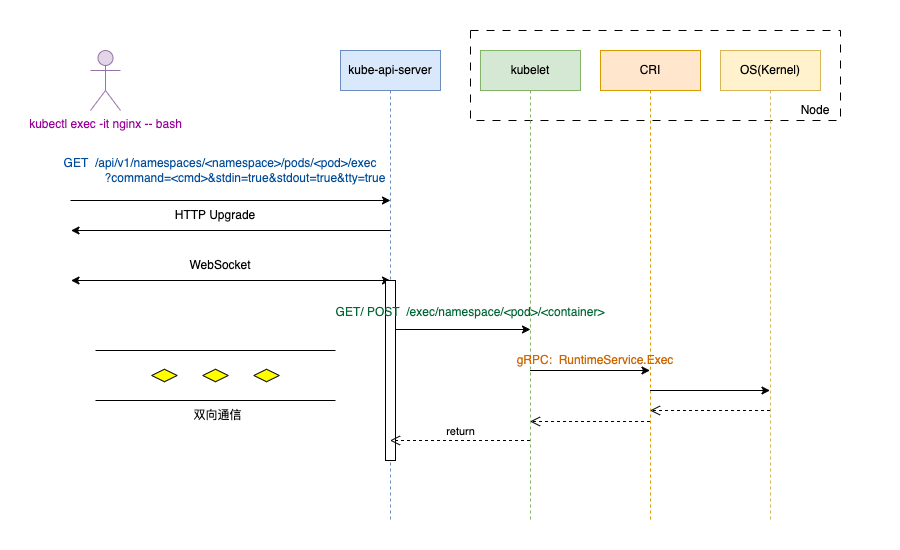

The diagram above was exported from draw.io. Its source (the exported page's mxGraphModel, read from the mxfile embedded in the PNG):
<mxGraphModel dx="954" dy="701" grid="1" gridSize="10" guides="1" tooltips="1" connect="1" arrows="1" fold="1" page="1" pageScale="1" pageWidth="827" pageHeight="1169" math="0" shadow="0">
  <root>
    <mxCell id="0" />
    <mxCell id="1" parent="0" />
    <mxCell id="j-8ekAbzHOaQOcyt57dL-32" value="" style="rounded=0;whiteSpace=wrap;html=1;strokeColor=none;" vertex="1" parent="1">
      <mxGeometry x="20" y="60" width="900" height="550" as="geometry" />
    </mxCell>
    <mxCell id="j-8ekAbzHOaQOcyt57dL-30" value="" style="rounded=0;whiteSpace=wrap;html=1;dashed=1;dashPattern=8 8;" vertex="1" parent="1">
      <mxGeometry x="490" y="90" width="370" height="90" as="geometry" />
    </mxCell>
    <mxCell id="j-8ekAbzHOaQOcyt57dL-1" value="&lt;font color=&quot;#990099&quot;&gt;kubectl exec -it nginx -- bash&lt;/font&gt;" style="shape=umlActor;verticalLabelPosition=bottom;verticalAlign=top;html=1;fillColor=#e1d5e7;strokeColor=#9673a6;" vertex="1" parent="1">
      <mxGeometry x="110" y="110" width="30" height="60" as="geometry" />
    </mxCell>
    <mxCell id="j-8ekAbzHOaQOcyt57dL-2" value="kube-api-server" style="shape=umlLifeline;perimeter=lifelinePerimeter;whiteSpace=wrap;html=1;container=1;dropTarget=0;collapsible=0;recursiveResize=0;outlineConnect=0;portConstraint=eastwest;newEdgeStyle={&quot;curved&quot;:0,&quot;rounded&quot;:0};fillColor=#dae8fc;strokeColor=#6c8ebf;" vertex="1" parent="1">
      <mxGeometry x="360" y="110" width="100" height="470" as="geometry" />
    </mxCell>
    <mxCell id="j-8ekAbzHOaQOcyt57dL-3" value="kubelet" style="shape=umlLifeline;perimeter=lifelinePerimeter;whiteSpace=wrap;html=1;container=1;dropTarget=0;collapsible=0;recursiveResize=0;outlineConnect=0;portConstraint=eastwest;newEdgeStyle={&quot;curved&quot;:0,&quot;rounded&quot;:0};fillColor=#d5e8d4;strokeColor=#82b366;" vertex="1" parent="1">
      <mxGeometry x="500" y="110" width="100" height="470" as="geometry" />
    </mxCell>
    <mxCell id="j-8ekAbzHOaQOcyt57dL-4" value="CRI" style="shape=umlLifeline;perimeter=lifelinePerimeter;whiteSpace=wrap;html=1;container=1;dropTarget=0;collapsible=0;recursiveResize=0;outlineConnect=0;portConstraint=eastwest;newEdgeStyle={&quot;curved&quot;:0,&quot;rounded&quot;:0};fillColor=#ffe6cc;strokeColor=#d79b00;" vertex="1" parent="1">
      <mxGeometry x="620" y="110" width="100" height="470" as="geometry" />
    </mxCell>
    <mxCell id="j-8ekAbzHOaQOcyt57dL-7" value="" style="endArrow=classic;html=1;rounded=0;" edge="1" parent="1">
      <mxGeometry width="50" height="50" relative="1" as="geometry">
        <mxPoint x="90" y="260" as="sourcePoint" />
        <mxPoint x="410" y="260" as="targetPoint" />
      </mxGeometry>
    </mxCell>
    <mxCell id="j-8ekAbzHOaQOcyt57dL-8" value="&lt;font color=&quot;#004c99&quot;&gt;GET&amp;nbsp; /api/v1/namespaces/&amp;lt;namespace&amp;gt;/pods/&amp;lt;pod&amp;gt;/exec&lt;/font&gt;&lt;div&gt;&lt;font color=&quot;#004c99&quot;&gt;&amp;nbsp; &amp;nbsp; &amp;nbsp; &amp;nbsp; &amp;nbsp; &amp;nbsp; &amp;nbsp; &amp;nbsp;?&lt;span style=&quot;background-color: initial;&quot;&gt;command=&amp;lt;cmd&amp;gt;&amp;amp;stdin=true&amp;amp;stdout=true&amp;amp;tty=true&lt;/span&gt;&lt;/font&gt;&lt;/div&gt;" style="text;html=1;align=center;verticalAlign=middle;whiteSpace=wrap;rounded=0;" vertex="1" parent="1">
      <mxGeometry x="70" y="210" width="340" height="40" as="geometry" />
    </mxCell>
    <mxCell id="j-8ekAbzHOaQOcyt57dL-9" value="" style="endArrow=classic;html=1;rounded=0;" edge="1" parent="1">
      <mxGeometry width="50" height="50" relative="1" as="geometry">
        <mxPoint x="410" y="290" as="sourcePoint" />
        <mxPoint x="90.5" y="290" as="targetPoint" />
      </mxGeometry>
    </mxCell>
    <mxCell id="j-8ekAbzHOaQOcyt57dL-10" value="HTTP Upgrade" style="text;html=1;align=center;verticalAlign=middle;whiteSpace=wrap;rounded=0;" vertex="1" parent="1">
      <mxGeometry x="170" y="260" width="130" height="30" as="geometry" />
    </mxCell>
    <mxCell id="j-8ekAbzHOaQOcyt57dL-11" value="" style="endArrow=classic;startArrow=classic;html=1;rounded=0;" edge="1" parent="1">
      <mxGeometry width="50" height="50" relative="1" as="geometry">
        <mxPoint x="90.5" y="340" as="sourcePoint" />
        <mxPoint x="410" y="340" as="targetPoint" />
      </mxGeometry>
    </mxCell>
    <mxCell id="j-8ekAbzHOaQOcyt57dL-13" value="WebSocket" style="text;html=1;align=center;verticalAlign=middle;whiteSpace=wrap;rounded=0;" vertex="1" parent="1">
      <mxGeometry x="200" y="310" width="80" height="30" as="geometry" />
    </mxCell>
    <mxCell id="j-8ekAbzHOaQOcyt57dL-19" value="OS(Kernel)" style="shape=umlLifeline;perimeter=lifelinePerimeter;whiteSpace=wrap;html=1;container=1;dropTarget=0;collapsible=0;recursiveResize=0;outlineConnect=0;portConstraint=eastwest;newEdgeStyle={&quot;curved&quot;:0,&quot;rounded&quot;:0};fillColor=#fff2cc;strokeColor=#d6b656;" vertex="1" parent="1">
      <mxGeometry x="740" y="110" width="100" height="470" as="geometry" />
    </mxCell>
    <mxCell id="j-8ekAbzHOaQOcyt57dL-27" value="" style="endArrow=classic;html=1;rounded=0;" edge="1" parent="1" target="j-8ekAbzHOaQOcyt57dL-26">
      <mxGeometry width="50" height="50" relative="1" as="geometry">
        <mxPoint x="410" y="389" as="sourcePoint" />
        <mxPoint x="550" y="389" as="targetPoint" />
      </mxGeometry>
    </mxCell>
    <mxCell id="j-8ekAbzHOaQOcyt57dL-26" value="" style="html=1;points=[[0,0,0,0,5],[0,1,0,0,-5],[1,0,0,0,5],[1,1,0,0,-5]];perimeter=orthogonalPerimeter;outlineConnect=0;targetShapes=umlLifeline;portConstraint=eastwest;newEdgeStyle={&quot;curved&quot;:0,&quot;rounded&quot;:0};" vertex="1" parent="1">
      <mxGeometry x="405" y="340" width="10" height="180" as="geometry" />
    </mxCell>
    <mxCell id="j-8ekAbzHOaQOcyt57dL-14" value="" style="endArrow=classic;html=1;rounded=0;" edge="1" parent="1" source="j-8ekAbzHOaQOcyt57dL-26">
      <mxGeometry width="50" height="50" relative="1" as="geometry">
        <mxPoint x="410" y="389" as="sourcePoint" />
        <mxPoint x="550" y="389" as="targetPoint" />
      </mxGeometry>
    </mxCell>
    <mxCell id="j-8ekAbzHOaQOcyt57dL-16" value="&lt;font color=&quot;#006633&quot;&gt;GET/ POST&amp;nbsp; /exec/namespace/&amp;lt;pod&amp;gt;/&amp;lt;container&amp;gt;&lt;/font&gt;" style="text;html=1;align=center;verticalAlign=middle;whiteSpace=wrap;rounded=0;" vertex="1" parent="1">
      <mxGeometry x="350" y="360" width="280" height="23" as="geometry" />
    </mxCell>
    <mxCell id="j-8ekAbzHOaQOcyt57dL-17" value="" style="endArrow=classic;html=1;rounded=0;" edge="1" parent="1" target="j-8ekAbzHOaQOcyt57dL-4">
      <mxGeometry width="50" height="50" relative="1" as="geometry">
        <mxPoint x="549.5" y="430" as="sourcePoint" />
        <mxPoint x="679.5" y="430" as="targetPoint" />
      </mxGeometry>
    </mxCell>
    <mxCell id="j-8ekAbzHOaQOcyt57dL-18" value="&lt;font color=&quot;#cc6600&quot;&gt;gRPC:&amp;nbsp; RuntimeService.Exec&lt;/font&gt;" style="text;html=1;align=center;verticalAlign=middle;whiteSpace=wrap;rounded=0;" vertex="1" parent="1">
      <mxGeometry x="530" y="410" width="170" height="20" as="geometry" />
    </mxCell>
    <mxCell id="j-8ekAbzHOaQOcyt57dL-22" value="" style="endArrow=classic;html=1;rounded=0;" edge="1" parent="1">
      <mxGeometry width="50" height="50" relative="1" as="geometry">
        <mxPoint x="669.5" y="450" as="sourcePoint" />
        <mxPoint x="789.5" y="450" as="targetPoint" />
      </mxGeometry>
    </mxCell>
    <mxCell id="j-8ekAbzHOaQOcyt57dL-23" value="" style="html=1;verticalAlign=bottom;endArrow=open;dashed=1;endSize=8;curved=0;rounded=0;" edge="1" parent="1">
      <mxGeometry relative="1" as="geometry">
        <mxPoint x="789.5" y="470" as="sourcePoint" />
        <mxPoint x="669.5" y="470" as="targetPoint" />
      </mxGeometry>
    </mxCell>
    <mxCell id="j-8ekAbzHOaQOcyt57dL-24" value="" style="html=1;verticalAlign=bottom;endArrow=open;dashed=1;endSize=8;curved=0;rounded=0;" edge="1" parent="1">
      <mxGeometry relative="1" as="geometry">
        <mxPoint x="669.5" y="481" as="sourcePoint" />
        <mxPoint x="549.5" y="481" as="targetPoint" />
      </mxGeometry>
    </mxCell>
    <mxCell id="j-8ekAbzHOaQOcyt57dL-25" value="return" style="html=1;verticalAlign=bottom;endArrow=open;dashed=1;endSize=8;curved=0;rounded=0;" edge="1" parent="1">
      <mxGeometry relative="1" as="geometry">
        <mxPoint x="549.5" y="500" as="sourcePoint" />
        <mxPoint x="409.5" y="500" as="targetPoint" />
      </mxGeometry>
    </mxCell>
    <mxCell id="j-8ekAbzHOaQOcyt57dL-28" value="" style="verticalLabelPosition=bottom;verticalAlign=top;html=1;shape=mxgraph.flowchart.parallel_mode;pointerEvents=1" vertex="1" parent="1">
      <mxGeometry x="115" y="410" width="240" height="50" as="geometry" />
    </mxCell>
    <mxCell id="j-8ekAbzHOaQOcyt57dL-29" value="双向通信" style="text;html=1;align=center;verticalAlign=middle;whiteSpace=wrap;rounded=0;" vertex="1" parent="1">
      <mxGeometry x="200" y="460" width="75" height="30" as="geometry" />
    </mxCell>
    <mxCell id="j-8ekAbzHOaQOcyt57dL-31" value="Node" style="text;html=1;align=center;verticalAlign=middle;whiteSpace=wrap;rounded=0;" vertex="1" parent="1">
      <mxGeometry x="810" y="160" width="50" height="20" as="geometry" />
    </mxCell>
  </root>
</mxGraphModel>